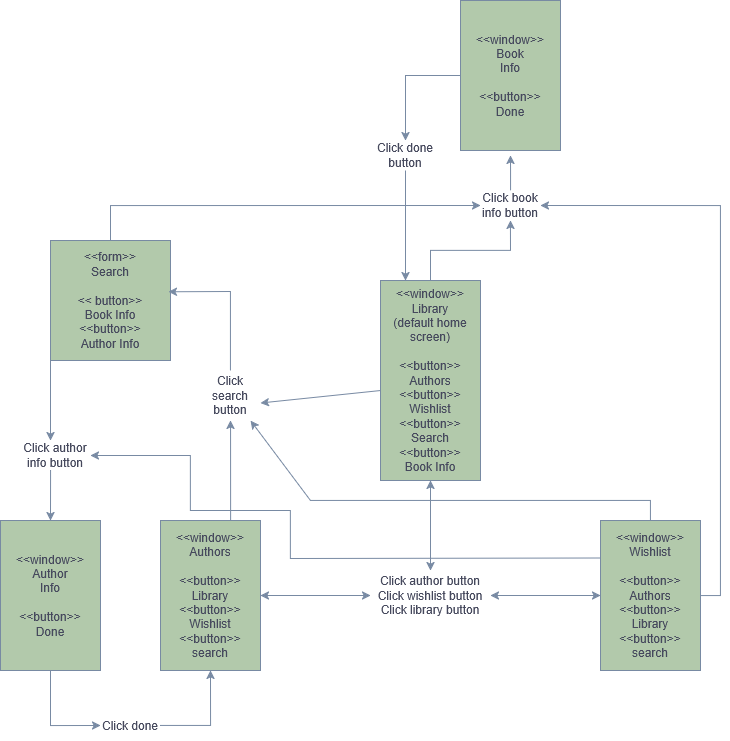

The diagram above was exported from draw.io. Its source (the exported page's mxGraphModel, read from the mxfile embedded in the PNG):
<mxGraphModel dx="1615" dy="1986" grid="1" gridSize="10" guides="1" tooltips="1" connect="1" arrows="1" fold="1" page="1" pageScale="1" pageWidth="850" pageHeight="1100" math="0" shadow="0">
  <root>
    <mxCell id="0" />
    <mxCell id="1" parent="0" />
    <mxCell id="fHvEtSdJnaCQkqaYEvzb-49" style="edgeStyle=orthogonalEdgeStyle;rounded=0;orthogonalLoop=1;jettySize=auto;html=1;entryX=0.5;entryY=1;entryDx=0;entryDy=0;labelBackgroundColor=none;strokeColor=#788AA3;fontColor=default;" edge="1" parent="1" source="fHvEtSdJnaCQkqaYEvzb-2" target="fHvEtSdJnaCQkqaYEvzb-48">
      <mxGeometry relative="1" as="geometry" />
    </mxCell>
    <mxCell id="fHvEtSdJnaCQkqaYEvzb-2" value="&lt;div&gt;&amp;lt;&amp;lt;window&amp;gt;&amp;gt;&lt;/div&gt;&lt;div&gt;Library&lt;/div&gt;&lt;div&gt;(default home screen)&lt;/div&gt;&lt;div&gt;&lt;br&gt;&lt;/div&gt;&lt;div&gt;&amp;lt;&amp;lt;button&amp;gt;&amp;gt;&lt;/div&gt;&lt;div&gt;Authors&lt;/div&gt;&lt;div&gt;&amp;lt;&amp;lt;button&amp;gt;&amp;gt;&lt;/div&gt;&lt;div&gt;Wishlist&lt;/div&gt;&lt;div&gt;&amp;lt;&amp;lt;button&amp;gt;&amp;gt;&lt;/div&gt;&lt;div&gt;Search&lt;/div&gt;&lt;div&gt;&amp;lt;&amp;lt;button&amp;gt;&amp;gt;&lt;/div&gt;&lt;div&gt;Book Info&lt;/div&gt;" style="rounded=0;whiteSpace=wrap;html=1;labelBackgroundColor=none;fillColor=#B2C9AB;strokeColor=#788AA3;fontColor=#46495D;" vertex="1" parent="1">
      <mxGeometry x="400" y="40" width="100" height="200" as="geometry" />
    </mxCell>
    <mxCell id="fHvEtSdJnaCQkqaYEvzb-37" style="edgeStyle=orthogonalEdgeStyle;rounded=0;orthogonalLoop=1;jettySize=auto;html=1;exitX=0.657;exitY=0.016;exitDx=0;exitDy=0;exitPerimeter=0;labelBackgroundColor=none;strokeColor=#788AA3;fontColor=default;" edge="1" parent="1" source="fHvEtSdJnaCQkqaYEvzb-3">
      <mxGeometry relative="1" as="geometry">
        <mxPoint x="250" y="180" as="targetPoint" />
        <Array as="points">
          <mxPoint x="250" y="282" />
        </Array>
      </mxGeometry>
    </mxCell>
    <mxCell id="fHvEtSdJnaCQkqaYEvzb-3" value="&lt;div&gt;&amp;lt;&amp;lt;window&amp;gt;&amp;gt;&lt;/div&gt;&lt;div&gt;Authors&lt;/div&gt;&lt;div&gt;&lt;br&gt;&lt;/div&gt;&lt;div&gt;&amp;lt;&amp;lt;button&amp;gt;&amp;gt;&lt;/div&gt;&lt;div&gt;Library&lt;/div&gt;&lt;div&gt;&amp;lt;&amp;lt;button&amp;gt;&amp;gt;&lt;/div&gt;&lt;div&gt;Wishlist&lt;/div&gt;&lt;div&gt;&amp;lt;&amp;lt;button&amp;gt;&amp;gt;&lt;/div&gt;&lt;div&gt;search&lt;/div&gt;" style="rounded=0;whiteSpace=wrap;html=1;labelBackgroundColor=none;fillColor=#B2C9AB;strokeColor=#788AA3;fontColor=#46495D;" vertex="1" parent="1">
      <mxGeometry x="180" y="280" width="100" height="150" as="geometry" />
    </mxCell>
    <mxCell id="fHvEtSdJnaCQkqaYEvzb-50" style="edgeStyle=orthogonalEdgeStyle;rounded=0;orthogonalLoop=1;jettySize=auto;html=1;entryX=1;entryY=0.5;entryDx=0;entryDy=0;labelBackgroundColor=none;strokeColor=#788AA3;fontColor=default;" edge="1" parent="1" source="fHvEtSdJnaCQkqaYEvzb-4" target="fHvEtSdJnaCQkqaYEvzb-48">
      <mxGeometry relative="1" as="geometry">
        <Array as="points">
          <mxPoint x="740" y="355" />
          <mxPoint x="740" y="-35" />
        </Array>
      </mxGeometry>
    </mxCell>
    <mxCell id="fHvEtSdJnaCQkqaYEvzb-4" value="&lt;div&gt;&amp;lt;&amp;lt;window&amp;gt;&amp;gt;&lt;/div&gt;Wishlist&lt;div&gt;&lt;br&gt;&lt;/div&gt;&lt;div&gt;&amp;lt;&amp;lt;button&amp;gt;&amp;gt;&lt;/div&gt;&lt;div&gt;Authors&lt;/div&gt;&lt;div&gt;&amp;lt;&amp;lt;button&amp;gt;&amp;gt;&lt;/div&gt;&lt;div&gt;Library&lt;/div&gt;&lt;div&gt;&amp;lt;&amp;lt;button&amp;gt;&amp;gt;&lt;/div&gt;&lt;div&gt;search&lt;/div&gt;" style="rounded=0;whiteSpace=wrap;html=1;labelBackgroundColor=none;fillColor=#B2C9AB;strokeColor=#788AA3;fontColor=#46495D;" vertex="1" parent="1">
      <mxGeometry x="620" y="280" width="100" height="150" as="geometry" />
    </mxCell>
    <mxCell id="fHvEtSdJnaCQkqaYEvzb-47" style="edgeStyle=orthogonalEdgeStyle;rounded=0;orthogonalLoop=1;jettySize=auto;html=1;entryX=0;entryY=0.5;entryDx=0;entryDy=0;labelBackgroundColor=none;strokeColor=#788AA3;fontColor=default;" edge="1" parent="1" source="fHvEtSdJnaCQkqaYEvzb-24" target="fHvEtSdJnaCQkqaYEvzb-48">
      <mxGeometry relative="1" as="geometry">
        <mxPoint x="360" y="-70" as="targetPoint" />
        <Array as="points">
          <mxPoint x="130" y="-35" />
        </Array>
      </mxGeometry>
    </mxCell>
    <mxCell id="fHvEtSdJnaCQkqaYEvzb-24" value="&lt;div&gt;&amp;lt;&amp;lt;form&amp;gt;&amp;gt;&lt;/div&gt;&lt;div&gt;Search&lt;/div&gt;&lt;div&gt;&lt;br&gt;&lt;/div&gt;&lt;div&gt;&amp;lt;&amp;lt; button&amp;gt;&amp;gt;&lt;/div&gt;&lt;div&gt;Book Info&lt;/div&gt;&lt;div&gt;&amp;lt;&amp;lt;button&amp;gt;&amp;gt;&lt;/div&gt;&lt;div&gt;Author Info&lt;/div&gt;" style="rounded=0;whiteSpace=wrap;html=1;labelBackgroundColor=none;fillColor=#B2C9AB;strokeColor=#788AA3;fontColor=#46495D;" vertex="1" parent="1">
      <mxGeometry x="70" width="120" height="120" as="geometry" />
    </mxCell>
    <mxCell id="fHvEtSdJnaCQkqaYEvzb-26" value="Click search button" style="text;html=1;align=center;verticalAlign=middle;whiteSpace=wrap;rounded=0;labelBackgroundColor=none;fontColor=#46495D;" vertex="1" parent="1">
      <mxGeometry x="220" y="140" width="60" height="30" as="geometry" />
    </mxCell>
    <mxCell id="fHvEtSdJnaCQkqaYEvzb-29" value="" style="endArrow=classic;html=1;rounded=0;entryX=1;entryY=0.75;entryDx=0;entryDy=0;exitX=0.003;exitY=0.55;exitDx=0;exitDy=0;exitPerimeter=0;labelBackgroundColor=none;strokeColor=#788AA3;fontColor=default;" edge="1" parent="1" source="fHvEtSdJnaCQkqaYEvzb-2" target="fHvEtSdJnaCQkqaYEvzb-26">
      <mxGeometry width="50" height="50" relative="1" as="geometry">
        <mxPoint x="320" y="110" as="sourcePoint" />
        <mxPoint x="370" y="60" as="targetPoint" />
      </mxGeometry>
    </mxCell>
    <mxCell id="fHvEtSdJnaCQkqaYEvzb-30" value="" style="endArrow=classic;html=1;rounded=0;entryX=0.983;entryY=0.427;entryDx=0;entryDy=0;entryPerimeter=0;labelBackgroundColor=none;strokeColor=#788AA3;fontColor=default;" edge="1" parent="1" target="fHvEtSdJnaCQkqaYEvzb-24">
      <mxGeometry width="50" height="50" relative="1" as="geometry">
        <mxPoint x="250" y="130" as="sourcePoint" />
        <mxPoint x="370" y="20" as="targetPoint" />
        <Array as="points">
          <mxPoint x="250" y="51" />
        </Array>
      </mxGeometry>
    </mxCell>
    <mxCell id="fHvEtSdJnaCQkqaYEvzb-33" value="&lt;div&gt;Click author button&lt;/div&gt;&lt;div&gt;Click wishlist button&lt;/div&gt;&lt;div&gt;Click library button&lt;/div&gt;" style="text;html=1;align=center;verticalAlign=middle;whiteSpace=wrap;rounded=0;labelBackgroundColor=none;fontColor=#46495D;" vertex="1" parent="1">
      <mxGeometry x="390" y="340" width="120" height="30" as="geometry" />
    </mxCell>
    <mxCell id="fHvEtSdJnaCQkqaYEvzb-34" value="" style="endArrow=classic;startArrow=classic;html=1;rounded=0;exitX=1;exitY=0.5;exitDx=0;exitDy=0;entryX=0;entryY=0.5;entryDx=0;entryDy=0;labelBackgroundColor=none;strokeColor=#788AA3;fontColor=default;" edge="1" parent="1" source="fHvEtSdJnaCQkqaYEvzb-3" target="fHvEtSdJnaCQkqaYEvzb-33">
      <mxGeometry width="50" height="50" relative="1" as="geometry">
        <mxPoint x="460" y="330" as="sourcePoint" />
        <mxPoint x="510" y="280" as="targetPoint" />
      </mxGeometry>
    </mxCell>
    <mxCell id="fHvEtSdJnaCQkqaYEvzb-35" value="" style="endArrow=classic;startArrow=classic;html=1;rounded=0;entryX=0.5;entryY=1;entryDx=0;entryDy=0;labelBackgroundColor=none;strokeColor=#788AA3;fontColor=default;" edge="1" parent="1" target="fHvEtSdJnaCQkqaYEvzb-2">
      <mxGeometry width="50" height="50" relative="1" as="geometry">
        <mxPoint x="450" y="330" as="sourcePoint" />
        <mxPoint x="510" y="280" as="targetPoint" />
      </mxGeometry>
    </mxCell>
    <mxCell id="fHvEtSdJnaCQkqaYEvzb-36" value="" style="endArrow=classic;startArrow=classic;html=1;rounded=0;entryX=0;entryY=0.5;entryDx=0;entryDy=0;labelBackgroundColor=none;strokeColor=#788AA3;fontColor=default;" edge="1" parent="1" source="fHvEtSdJnaCQkqaYEvzb-33" target="fHvEtSdJnaCQkqaYEvzb-4">
      <mxGeometry width="50" height="50" relative="1" as="geometry">
        <mxPoint x="460" y="330" as="sourcePoint" />
        <mxPoint x="510" y="280" as="targetPoint" />
      </mxGeometry>
    </mxCell>
    <mxCell id="fHvEtSdJnaCQkqaYEvzb-38" value="" style="endArrow=classic;html=1;rounded=0;exitX=0.5;exitY=0;exitDx=0;exitDy=0;labelBackgroundColor=none;strokeColor=#788AA3;fontColor=default;" edge="1" parent="1" source="fHvEtSdJnaCQkqaYEvzb-4">
      <mxGeometry width="50" height="50" relative="1" as="geometry">
        <mxPoint x="510" y="310" as="sourcePoint" />
        <mxPoint x="270" y="180" as="targetPoint" />
        <Array as="points">
          <mxPoint x="670" y="260" />
          <mxPoint x="330" y="260" />
        </Array>
      </mxGeometry>
    </mxCell>
    <mxCell id="fHvEtSdJnaCQkqaYEvzb-45" style="edgeStyle=orthogonalEdgeStyle;rounded=0;orthogonalLoop=1;jettySize=auto;html=1;entryX=0;entryY=0.5;entryDx=0;entryDy=0;labelBackgroundColor=none;strokeColor=#788AA3;fontColor=default;" edge="1" parent="1" source="fHvEtSdJnaCQkqaYEvzb-39" target="fHvEtSdJnaCQkqaYEvzb-44">
      <mxGeometry relative="1" as="geometry" />
    </mxCell>
    <mxCell id="fHvEtSdJnaCQkqaYEvzb-39" value="&lt;div&gt;&amp;lt;&amp;lt;window&amp;gt;&amp;gt;&lt;/div&gt;&lt;div&gt;Author&lt;/div&gt;&lt;div&gt;Info&lt;/div&gt;&lt;div&gt;&lt;br&gt;&lt;/div&gt;&lt;div&gt;&amp;lt;&amp;lt;button&amp;gt;&amp;gt;&lt;/div&gt;&lt;div&gt;Done&lt;/div&gt;" style="rounded=0;whiteSpace=wrap;html=1;labelBackgroundColor=none;fillColor=#B2C9AB;strokeColor=#788AA3;fontColor=#46495D;" vertex="1" parent="1">
      <mxGeometry x="20" y="280" width="100" height="150" as="geometry" />
    </mxCell>
    <mxCell id="fHvEtSdJnaCQkqaYEvzb-54" style="edgeStyle=orthogonalEdgeStyle;rounded=0;orthogonalLoop=1;jettySize=auto;html=1;entryX=0.5;entryY=0;entryDx=0;entryDy=0;labelBackgroundColor=none;strokeColor=#788AA3;fontColor=default;" edge="1" parent="1" source="fHvEtSdJnaCQkqaYEvzb-40" target="fHvEtSdJnaCQkqaYEvzb-52">
      <mxGeometry relative="1" as="geometry" />
    </mxCell>
    <mxCell id="fHvEtSdJnaCQkqaYEvzb-40" value="&lt;div&gt;&amp;lt;&amp;lt;window&amp;gt;&amp;gt;&lt;/div&gt;&lt;div&gt;Book&lt;/div&gt;&lt;div&gt;Info&lt;/div&gt;&lt;div&gt;&lt;br&gt;&lt;/div&gt;&lt;div&gt;&amp;lt;&amp;lt;button&amp;gt;&amp;gt;&lt;/div&gt;&lt;div&gt;Done&lt;/div&gt;" style="rounded=0;whiteSpace=wrap;html=1;labelBackgroundColor=none;fillColor=#B2C9AB;strokeColor=#788AA3;fontColor=#46495D;" vertex="1" parent="1">
      <mxGeometry x="480" y="-240" width="100" height="150" as="geometry" />
    </mxCell>
    <mxCell id="fHvEtSdJnaCQkqaYEvzb-41" value="" style="endArrow=classic;html=1;rounded=0;exitX=0;exitY=1;exitDx=0;exitDy=0;labelBackgroundColor=none;strokeColor=#788AA3;fontColor=default;" edge="1" parent="1" source="fHvEtSdJnaCQkqaYEvzb-24">
      <mxGeometry width="50" height="50" relative="1" as="geometry">
        <mxPoint x="440" y="260" as="sourcePoint" />
        <mxPoint x="70" y="200" as="targetPoint" />
      </mxGeometry>
    </mxCell>
    <mxCell id="fHvEtSdJnaCQkqaYEvzb-43" style="edgeStyle=orthogonalEdgeStyle;rounded=0;orthogonalLoop=1;jettySize=auto;html=1;entryX=0.5;entryY=0;entryDx=0;entryDy=0;labelBackgroundColor=none;strokeColor=#788AA3;fontColor=default;" edge="1" parent="1" source="fHvEtSdJnaCQkqaYEvzb-42" target="fHvEtSdJnaCQkqaYEvzb-39">
      <mxGeometry relative="1" as="geometry">
        <Array as="points">
          <mxPoint x="70" y="240" />
          <mxPoint x="70" y="240" />
        </Array>
      </mxGeometry>
    </mxCell>
    <mxCell id="fHvEtSdJnaCQkqaYEvzb-42" value="Click author info button" style="text;html=1;align=center;verticalAlign=middle;whiteSpace=wrap;rounded=0;labelBackgroundColor=none;fontColor=#46495D;" vertex="1" parent="1">
      <mxGeometry x="40" y="200" width="70" height="30" as="geometry" />
    </mxCell>
    <mxCell id="fHvEtSdJnaCQkqaYEvzb-46" style="edgeStyle=orthogonalEdgeStyle;rounded=0;orthogonalLoop=1;jettySize=auto;html=1;entryX=0.5;entryY=1;entryDx=0;entryDy=0;labelBackgroundColor=none;strokeColor=#788AA3;fontColor=default;" edge="1" parent="1" source="fHvEtSdJnaCQkqaYEvzb-44" target="fHvEtSdJnaCQkqaYEvzb-3">
      <mxGeometry relative="1" as="geometry">
        <mxPoint x="230" y="440" as="targetPoint" />
        <Array as="points">
          <mxPoint x="230" y="485" />
        </Array>
      </mxGeometry>
    </mxCell>
    <mxCell id="fHvEtSdJnaCQkqaYEvzb-44" value="Click done" style="text;html=1;align=center;verticalAlign=middle;whiteSpace=wrap;rounded=0;labelBackgroundColor=none;fontColor=#46495D;" vertex="1" parent="1">
      <mxGeometry x="120" y="470" width="60" height="30" as="geometry" />
    </mxCell>
    <mxCell id="fHvEtSdJnaCQkqaYEvzb-51" style="edgeStyle=orthogonalEdgeStyle;rounded=0;orthogonalLoop=1;jettySize=auto;html=1;labelBackgroundColor=none;strokeColor=#788AA3;fontColor=default;" edge="1" parent="1" source="fHvEtSdJnaCQkqaYEvzb-48">
      <mxGeometry relative="1" as="geometry">
        <mxPoint x="530" y="-85" as="targetPoint" />
      </mxGeometry>
    </mxCell>
    <mxCell id="fHvEtSdJnaCQkqaYEvzb-48" value="Click book info button" style="text;html=1;align=center;verticalAlign=middle;whiteSpace=wrap;rounded=0;labelBackgroundColor=none;fontColor=#46495D;" vertex="1" parent="1">
      <mxGeometry x="500" y="-50" width="60" height="30" as="geometry" />
    </mxCell>
    <mxCell id="fHvEtSdJnaCQkqaYEvzb-53" style="edgeStyle=orthogonalEdgeStyle;rounded=0;orthogonalLoop=1;jettySize=auto;html=1;entryX=0.25;entryY=0;entryDx=0;entryDy=0;labelBackgroundColor=none;strokeColor=#788AA3;fontColor=default;" edge="1" parent="1" source="fHvEtSdJnaCQkqaYEvzb-52" target="fHvEtSdJnaCQkqaYEvzb-2">
      <mxGeometry relative="1" as="geometry" />
    </mxCell>
    <mxCell id="fHvEtSdJnaCQkqaYEvzb-52" value="Click done button" style="text;html=1;align=center;verticalAlign=middle;whiteSpace=wrap;rounded=0;labelBackgroundColor=none;fontColor=#46495D;" vertex="1" parent="1">
      <mxGeometry x="395" y="-100" width="60" height="30" as="geometry" />
    </mxCell>
    <mxCell id="fHvEtSdJnaCQkqaYEvzb-55" value="" style="endArrow=classic;html=1;rounded=0;exitX=0;exitY=0.25;exitDx=0;exitDy=0;entryX=1;entryY=0.5;entryDx=0;entryDy=0;labelBackgroundColor=none;strokeColor=#788AA3;fontColor=default;" edge="1" parent="1" source="fHvEtSdJnaCQkqaYEvzb-4" target="fHvEtSdJnaCQkqaYEvzb-42">
      <mxGeometry width="50" height="50" relative="1" as="geometry">
        <mxPoint x="360" y="290" as="sourcePoint" />
        <mxPoint x="410" y="240" as="targetPoint" />
        <Array as="points">
          <mxPoint x="310" y="318" />
          <mxPoint x="310" y="270" />
          <mxPoint x="210" y="270" />
          <mxPoint x="210" y="215" />
        </Array>
      </mxGeometry>
    </mxCell>
  </root>
</mxGraphModel>